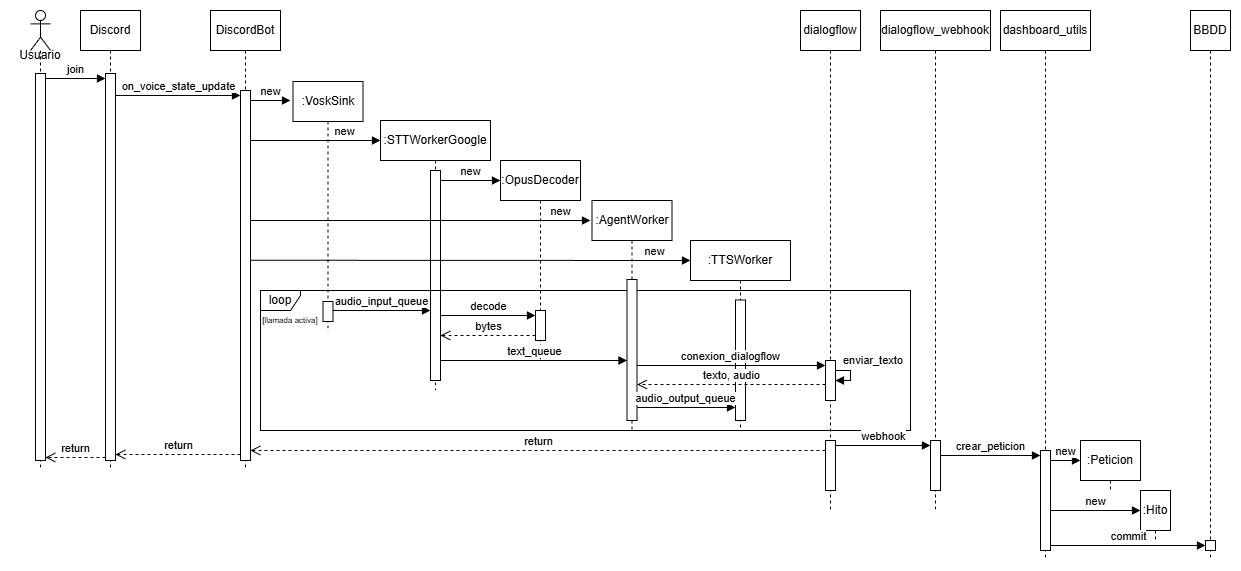

The diagram above was exported from draw.io. Its source (the exported page's mxGraphModel, read from the mxfile embedded in the PNG):
<mxGraphModel dx="1783" dy="986" grid="1" gridSize="10" guides="1" tooltips="1" connect="1" arrows="1" fold="1" page="1" pageScale="1" pageWidth="1169" pageHeight="827" math="0" shadow="0">
  <root>
    <mxCell id="0" />
    <mxCell id="1" parent="0" />
    <mxCell id="PhQ6k0thyKD6xNXKOq5x-39" parent="1" style="shape=umlLifeline;perimeter=lifelinePerimeter;whiteSpace=wrap;html=1;container=1;dropTarget=0;collapsible=0;recursiveResize=0;outlineConnect=0;portConstraint=eastwest;newEdgeStyle={&quot;curved&quot;:0,&quot;rounded&quot;:0};" value=":OpusDecoder" vertex="1">
      <mxGeometry height="200" width="80" x="490" y="230" as="geometry" />
    </mxCell>
    <mxCell id="PhQ6k0thyKD6xNXKOq5x-8" parent="1" style="shape=umlLifeline;perimeter=lifelinePerimeter;whiteSpace=wrap;html=1;container=1;dropTarget=0;collapsible=0;recursiveResize=0;outlineConnect=0;portConstraint=eastwest;newEdgeStyle={&quot;edgeStyle&quot;:&quot;elbowEdgeStyle&quot;,&quot;elbow&quot;:&quot;vertical&quot;,&quot;curved&quot;:0,&quot;rounded&quot;:0};" value=":AgentWorker" vertex="1">
      <mxGeometry height="230" width="80" x="581.5" y="270" as="geometry" />
    </mxCell>
    <mxCell id="PhQ6k0thyKD6xNXKOq5x-1" parent="1" style="shape=umlLifeline;perimeter=lifelinePerimeter;whiteSpace=wrap;html=1;container=1;dropTarget=0;collapsible=0;recursiveResize=0;outlineConnect=0;portConstraint=eastwest;newEdgeStyle={&quot;curved&quot;:0,&quot;rounded&quot;:0};participant=umlActor;size=40;" value="" vertex="1">
      <mxGeometry height="460" width="20" x="20" y="80" as="geometry" />
    </mxCell>
    <mxCell id="PhQ6k0thyKD6xNXKOq5x-19" parent="PhQ6k0thyKD6xNXKOq5x-1" style="html=1;points=[[0,0,0,0,5],[0,1,0,0,-5],[1,0,0,0,5],[1,1,0,0,-5]];perimeter=orthogonalPerimeter;outlineConnect=0;targetShapes=umlLifeline;portConstraint=eastwest;newEdgeStyle={&quot;curved&quot;:0,&quot;rounded&quot;:0};" value="" vertex="1">
      <mxGeometry height="387" width="10" x="5" y="63" as="geometry" />
    </mxCell>
    <mxCell id="PhQ6k0thyKD6xNXKOq5x-5" parent="1" style="text;html=1;whiteSpace=wrap;strokeColor=none;fillColor=none;align=center;verticalAlign=middle;rounded=0;autosize=1;resizable=0;" value="Usuario" vertex="1">
      <mxGeometry height="30" width="60" y="110" as="geometry" />
    </mxCell>
    <mxCell id="PhQ6k0thyKD6xNXKOq5x-6" parent="1" style="shape=umlLifeline;perimeter=lifelinePerimeter;whiteSpace=wrap;html=1;container=1;dropTarget=0;collapsible=0;recursiveResize=0;outlineConnect=0;portConstraint=eastwest;newEdgeStyle={&quot;edgeStyle&quot;:&quot;elbowEdgeStyle&quot;,&quot;elbow&quot;:&quot;vertical&quot;,&quot;curved&quot;:0,&quot;rounded&quot;:0};" value="DiscordBot" vertex="1">
      <mxGeometry height="460" width="70" x="200" y="80" as="geometry" />
    </mxCell>
    <mxCell id="PhQ6k0thyKD6xNXKOq5x-20" parent="PhQ6k0thyKD6xNXKOq5x-6" style="html=1;points=[[0,0,0,0,5],[0,1,0,0,-5],[1,0,0,0,5],[1,1,0,0,-5]];perimeter=orthogonalPerimeter;outlineConnect=0;targetShapes=umlLifeline;portConstraint=eastwest;newEdgeStyle={&quot;curved&quot;:0,&quot;rounded&quot;:0};" value="" vertex="1">
      <mxGeometry height="370" width="10" x="30" y="80" as="geometry" />
    </mxCell>
    <mxCell id="PhQ6k0thyKD6xNXKOq5x-7" parent="1" style="shape=umlLifeline;whiteSpace=wrap;html=1;container=0;dropTarget=0;collapsible=0;recursiveResize=0;outlineConnect=0;portConstraint=eastwest;newEdgeStyle={&quot;curved&quot;:0,&quot;rounded&quot;:0};points=[[0,0,0,0,5],[0,1,0,0,-5],[1,0,0,0,5],[1,1,0,0,-5]];perimeter=rectanglePerimeter;targetShapes=umlLifeline;participant=label;" value=":STTWorkerGoogle" vertex="1">
      <mxGeometry height="270" width="110" x="370" y="190" as="geometry" />
    </mxCell>
    <mxCell id="PhQ6k0thyKD6xNXKOq5x-23" parent="PhQ6k0thyKD6xNXKOq5x-7" style="html=1;points=[[0,0,0,0,5],[0,1,0,0,-5],[1,0,0,0,5],[1,1,0,0,-5]];perimeter=orthogonalPerimeter;outlineConnect=0;targetShapes=umlLifeline;portConstraint=eastwest;newEdgeStyle={&quot;curved&quot;:0,&quot;rounded&quot;:0};" value="" vertex="1">
      <mxGeometry height="210" width="10" x="50" y="50" as="geometry" />
    </mxCell>
    <mxCell id="PhQ6k0thyKD6xNXKOq5x-9" parent="1" style="shape=umlLifeline;perimeter=lifelinePerimeter;whiteSpace=wrap;html=1;container=1;dropTarget=0;collapsible=0;recursiveResize=0;outlineConnect=0;portConstraint=eastwest;newEdgeStyle={&quot;edgeStyle&quot;:&quot;elbowEdgeStyle&quot;,&quot;elbow&quot;:&quot;vertical&quot;,&quot;curved&quot;:0,&quot;rounded&quot;:0};" value=":TTSWorker" vertex="1">
      <mxGeometry height="190" width="100" x="680" y="310" as="geometry" />
    </mxCell>
    <mxCell id="PhQ6k0thyKD6xNXKOq5x-29" parent="PhQ6k0thyKD6xNXKOq5x-9" style="html=1;points=[[0,0,0,0,5],[0,1,0,0,-5],[1,0,0,0,5],[1,1,0,0,-5]];perimeter=orthogonalPerimeter;outlineConnect=0;targetShapes=umlLifeline;portConstraint=eastwest;newEdgeStyle={&quot;curved&quot;:0,&quot;rounded&quot;:0};" value="" vertex="1">
      <mxGeometry height="120.5" width="10" x="45" y="59.5" as="geometry" />
    </mxCell>
    <mxCell id="PhQ6k0thyKD6xNXKOq5x-10" parent="1" style="shape=umlLifeline;perimeter=lifelinePerimeter;whiteSpace=wrap;html=1;container=1;dropTarget=0;collapsible=0;recursiveResize=0;outlineConnect=0;portConstraint=eastwest;newEdgeStyle={&quot;edgeStyle&quot;:&quot;elbowEdgeStyle&quot;,&quot;elbow&quot;:&quot;vertical&quot;,&quot;curved&quot;:0,&quot;rounded&quot;:0};" value="dialogflow" vertex="1">
      <mxGeometry height="500" width="60" x="790" y="80" as="geometry" />
    </mxCell>
    <mxCell id="PhQ6k0thyKD6xNXKOq5x-11" parent="1" style="shape=umlLifeline;perimeter=lifelinePerimeter;whiteSpace=wrap;html=1;container=1;dropTarget=0;collapsible=0;recursiveResize=0;outlineConnect=0;portConstraint=eastwest;newEdgeStyle={&quot;edgeStyle&quot;:&quot;elbowEdgeStyle&quot;,&quot;elbow&quot;:&quot;vertical&quot;,&quot;curved&quot;:0,&quot;rounded&quot;:0};" value="dashboard_utils" vertex="1">
      <mxGeometry height="550" width="90" x="990" y="80" as="geometry" />
    </mxCell>
    <mxCell id="PhQ6k0thyKD6xNXKOq5x-12" parent="1" style="shape=umlLifeline;perimeter=lifelinePerimeter;whiteSpace=wrap;html=1;container=1;dropTarget=0;collapsible=0;recursiveResize=0;outlineConnect=0;portConstraint=eastwest;newEdgeStyle={&quot;edgeStyle&quot;:&quot;elbowEdgeStyle&quot;,&quot;elbow&quot;:&quot;vertical&quot;,&quot;curved&quot;:0,&quot;rounded&quot;:0};" value=":Peticion" vertex="1">
      <mxGeometry height="50" width="60" x="1070" y="510" as="geometry" />
    </mxCell>
    <mxCell id="PhQ6k0thyKD6xNXKOq5x-13" parent="1" style="shape=umlLifeline;perimeter=lifelinePerimeter;whiteSpace=wrap;html=1;container=1;dropTarget=0;collapsible=0;recursiveResize=0;outlineConnect=0;portConstraint=eastwest;newEdgeStyle={&quot;edgeStyle&quot;:&quot;elbowEdgeStyle&quot;,&quot;elbow&quot;:&quot;vertical&quot;,&quot;curved&quot;:0,&quot;rounded&quot;:0};" value=":Hito" vertex="1">
      <mxGeometry height="50" width="30" x="1130" y="560" as="geometry" />
    </mxCell>
    <mxCell id="PhQ6k0thyKD6xNXKOq5x-14" parent="1" style="shape=umlLifeline;perimeter=lifelinePerimeter;whiteSpace=wrap;html=1;container=1;dropTarget=0;collapsible=0;recursiveResize=0;outlineConnect=0;portConstraint=eastwest;newEdgeStyle={&quot;curved&quot;:0,&quot;rounded&quot;:0};" value="BBDD" vertex="1">
      <mxGeometry height="550" width="40" x="1180" y="80" as="geometry" />
    </mxCell>
    <mxCell id="PhQ6k0thyKD6xNXKOq5x-71" parent="PhQ6k0thyKD6xNXKOq5x-14" style="html=1;points=[[0,0,0,0,5],[0,1,0,0,-5],[1,0,0,0,5],[1,1,0,0,-5]];perimeter=orthogonalPerimeter;outlineConnect=0;targetShapes=umlLifeline;portConstraint=eastwest;newEdgeStyle={&quot;curved&quot;:0,&quot;rounded&quot;:0};" value="" vertex="1">
      <mxGeometry height="10" width="10" x="15" y="530" as="geometry" />
    </mxCell>
    <mxCell id="PhQ6k0thyKD6xNXKOq5x-15" parent="1" style="shape=umlLifeline;perimeter=lifelinePerimeter;whiteSpace=wrap;html=1;container=1;dropTarget=0;collapsible=0;recursiveResize=0;outlineConnect=0;portConstraint=eastwest;newEdgeStyle={&quot;edgeStyle&quot;:&quot;elbowEdgeStyle&quot;,&quot;elbow&quot;:&quot;vertical&quot;,&quot;curved&quot;:0,&quot;rounded&quot;:0};" value="Discord" vertex="1">
      <mxGeometry height="460" width="60" x="70" y="80" as="geometry" />
    </mxCell>
    <mxCell id="PhQ6k0thyKD6xNXKOq5x-16" parent="PhQ6k0thyKD6xNXKOq5x-15" style="html=1;points=[[0,0,0,0,5],[0,1,0,0,-5],[1,0,0,0,5],[1,1,0,0,-5]];perimeter=orthogonalPerimeter;outlineConnect=0;targetShapes=umlLifeline;portConstraint=eastwest;newEdgeStyle={&quot;curved&quot;:0,&quot;rounded&quot;:0};" value="" vertex="1">
      <mxGeometry height="387" width="10" x="25" y="63" as="geometry" />
    </mxCell>
    <mxCell id="PhQ6k0thyKD6xNXKOq5x-17" edge="1" parent="1" source="PhQ6k0thyKD6xNXKOq5x-19" style="html=1;verticalAlign=bottom;endArrow=block;curved=0;rounded=0;entryX=0;entryY=0;entryDx=0;entryDy=5;exitX=1;exitY=0;exitDx=0;exitDy=5;exitPerimeter=0;" target="PhQ6k0thyKD6xNXKOq5x-16" value="join">
      <mxGeometry relative="1" as="geometry">
        <mxPoint x="35" y="145" as="sourcePoint" />
      </mxGeometry>
    </mxCell>
    <mxCell id="PhQ6k0thyKD6xNXKOq5x-21" edge="1" parent="1" source="PhQ6k0thyKD6xNXKOq5x-16" style="html=1;verticalAlign=bottom;endArrow=block;curved=0;rounded=0;entryX=0;entryY=0;entryDx=0;entryDy=5;" target="PhQ6k0thyKD6xNXKOq5x-20" value="on_voice_state_update">
      <mxGeometry relative="1" as="geometry">
        <mxPoint x="110" y="165" as="sourcePoint" />
      </mxGeometry>
    </mxCell>
    <mxCell id="PhQ6k0thyKD6xNXKOq5x-43" parent="1" style="shape=umlLifeline;perimeter=lifelinePerimeter;whiteSpace=wrap;html=1;container=0;dropTarget=0;collapsible=0;recursiveResize=0;outlineConnect=0;portConstraint=eastwest;newEdgeStyle={&quot;curved&quot;:0,&quot;rounded&quot;:0};" value=":VoskSink" vertex="1">
      <mxGeometry height="249" width="70" x="282.5" y="151" as="geometry" />
    </mxCell>
    <mxCell id="PhQ6k0thyKD6xNXKOq5x-44" parent="PhQ6k0thyKD6xNXKOq5x-43" style="html=1;points=[[0,0,0,0,5],[0,1,0,0,-5],[1,0,0,0,5],[1,1,0,0,-5]];perimeter=orthogonalPerimeter;outlineConnect=0;targetShapes=umlLifeline;portConstraint=eastwest;newEdgeStyle={&quot;curved&quot;:0,&quot;rounded&quot;:0};" value="" vertex="1">
      <mxGeometry height="20" width="10" x="30" y="220" as="geometry" />
    </mxCell>
    <mxCell id="PhQ6k0thyKD6xNXKOq5x-45" edge="1" parent="1" source="PhQ6k0thyKD6xNXKOq5x-20" style="html=1;verticalAlign=bottom;endArrow=block;curved=0;rounded=0;" value="new">
      <mxGeometry relative="1" as="geometry">
        <Array as="points">
          <mxPoint x="260" y="170" />
        </Array>
        <mxPoint x="245" y="175" as="sourcePoint" />
        <mxPoint x="280" y="170" as="targetPoint" />
      </mxGeometry>
    </mxCell>
    <mxCell id="PhQ6k0thyKD6xNXKOq5x-24" edge="1" parent="1" source="PhQ6k0thyKD6xNXKOq5x-20" style="html=1;verticalAlign=bottom;endArrow=block;curved=0;rounded=0;" value="new">
      <mxGeometry relative="1" x="0.4444" as="geometry">
        <mxPoint as="offset" />
        <mxPoint x="240" y="210" as="sourcePoint" />
        <mxPoint x="370" y="210" as="targetPoint" />
      </mxGeometry>
    </mxCell>
    <mxCell id="PhQ6k0thyKD6xNXKOq5x-54" parent="1" style="shape=umlLifeline;perimeter=lifelinePerimeter;whiteSpace=wrap;html=1;container=1;dropTarget=0;collapsible=0;recursiveResize=0;outlineConnect=0;portConstraint=eastwest;newEdgeStyle={&quot;edgeStyle&quot;:&quot;elbowEdgeStyle&quot;,&quot;elbow&quot;:&quot;vertical&quot;,&quot;curved&quot;:0,&quot;rounded&quot;:0};" value="dialogflow_webhook" vertex="1">
      <mxGeometry height="500" width="110" x="870" y="80" as="geometry" />
    </mxCell>
    <mxCell id="PhQ6k0thyKD6xNXKOq5x-56" edge="1" parent="1" style="html=1;verticalAlign=bottom;endArrow=open;dashed=1;endSize=8;curved=0;rounded=0;exitX=0;exitY=1;exitDx=0;exitDy=-5;exitPerimeter=0;" value="return">
      <mxGeometry relative="1" as="geometry">
        <mxPoint x="230" y="524" as="sourcePoint" />
        <mxPoint x="105" y="524" as="targetPoint" />
      </mxGeometry>
    </mxCell>
    <mxCell id="PhQ6k0thyKD6xNXKOq5x-62" edge="1" parent="1" source="PhQ6k0thyKD6xNXKOq5x-16" style="html=1;verticalAlign=bottom;endArrow=open;dashed=1;endSize=8;curved=0;rounded=0;" value="return">
      <mxGeometry relative="1" as="geometry">
        <mxPoint x="90" y="527" as="sourcePoint" />
        <mxPoint x="35" y="527" as="targetPoint" />
      </mxGeometry>
    </mxCell>
    <mxCell id="PhQ6k0thyKD6xNXKOq5x-60" parent="1" style="html=1;points=[[0,0,0,0,5],[0,1,0,0,-5],[1,0,0,0,5],[1,1,0,0,-5]];perimeter=orthogonalPerimeter;outlineConnect=0;targetShapes=umlLifeline;portConstraint=eastwest;newEdgeStyle={&quot;curved&quot;:0,&quot;rounded&quot;:0};" value="" vertex="1">
      <mxGeometry height="50" width="10" x="815" y="510" as="geometry" />
    </mxCell>
    <mxCell id="PhQ6k0thyKD6xNXKOq5x-63" parent="1" style="html=1;points=[[0,0,0,0,5],[0,1,0,0,-5],[1,0,0,0,5],[1,1,0,0,-5]];perimeter=orthogonalPerimeter;outlineConnect=0;targetShapes=umlLifeline;portConstraint=eastwest;newEdgeStyle={&quot;curved&quot;:0,&quot;rounded&quot;:0};" value="" vertex="1">
      <mxGeometry height="100" width="10" x="1030" y="520" as="geometry" />
    </mxCell>
    <mxCell id="PhQ6k0thyKD6xNXKOq5x-27" edge="1" parent="1" source="PhQ6k0thyKD6xNXKOq5x-20" style="html=1;verticalAlign=bottom;endArrow=block;curved=0;rounded=0;" value="new">
      <mxGeometry relative="1" x="0.8235" as="geometry">
        <mxPoint as="offset" />
        <Array as="points">
          <mxPoint x="470" y="290" />
        </Array>
        <mxPoint x="240" y="309.75" as="sourcePoint" />
        <mxPoint x="580" y="290" as="targetPoint" />
      </mxGeometry>
    </mxCell>
    <mxCell id="PhQ6k0thyKD6xNXKOq5x-30" edge="1" parent="1" style="html=1;verticalAlign=bottom;endArrow=block;curved=0;rounded=0;" value="new">
      <mxGeometry relative="1" x="0.8367" as="geometry">
        <mxPoint as="offset" />
        <mxPoint x="239.5" y="329.75" as="sourcePoint" />
        <mxPoint x="680" y="330" as="targetPoint" />
      </mxGeometry>
    </mxCell>
    <mxCell id="PhQ6k0thyKD6xNXKOq5x-37" parent="1" style="text;html=1;whiteSpace=wrap;strokeColor=none;fillColor=none;align=center;verticalAlign=middle;rounded=0;autosize=1;resizable=0;fontSize=8;" value="[llamada activa]" vertex="1">
      <mxGeometry height="20" width="80" x="240" y="380" as="geometry" />
    </mxCell>
    <mxCell id="PhQ6k0thyKD6xNXKOq5x-36" parent="1" style="shape=umlFrame;whiteSpace=wrap;html=1;pointerEvents=0;width=40;height=20;" value="loop" vertex="1">
      <mxGeometry height="140" width="650" x="250" y="360" as="geometry" />
    </mxCell>
    <mxCell id="PhQ6k0thyKD6xNXKOq5x-57" parent="1" style="html=1;points=[[0,0,0,0,5],[0,1,0,0,-5],[1,0,0,0,5],[1,1,0,0,-5]];perimeter=orthogonalPerimeter;outlineConnect=0;targetShapes=umlLifeline;portConstraint=eastwest;newEdgeStyle={&quot;curved&quot;:0,&quot;rounded&quot;:0};" value="" vertex="1">
      <mxGeometry height="50" width="10" x="920" y="510" as="geometry" />
    </mxCell>
    <mxCell id="PhQ6k0thyKD6xNXKOq5x-61" edge="1" parent="1" style="html=1;verticalAlign=bottom;endArrow=open;dashed=1;endSize=8;curved=0;rounded=0;exitX=0;exitY=0;exitDx=0;exitDy=5;exitPerimeter=0;" value="return">
      <mxGeometry relative="1" as="geometry">
        <mxPoint x="815" y="519.9999999999999" as="sourcePoint" />
        <mxPoint x="240" y="519.9999999999999" as="targetPoint" />
      </mxGeometry>
    </mxCell>
    <mxCell id="PhQ6k0thyKD6xNXKOq5x-58" edge="1" parent="1" source="PhQ6k0thyKD6xNXKOq5x-60" style="html=1;verticalAlign=bottom;endArrow=block;curved=0;rounded=0;entryX=0;entryY=0;entryDx=0;entryDy=5;" target="PhQ6k0thyKD6xNXKOq5x-57" value="webhook">
      <mxGeometry relative="1" x="-0.0048" as="geometry">
        <mxPoint as="offset" />
        <mxPoint x="850" y="505" as="sourcePoint" />
      </mxGeometry>
    </mxCell>
    <mxCell id="PhQ6k0thyKD6xNXKOq5x-64" edge="1" parent="1" source="PhQ6k0thyKD6xNXKOq5x-57" style="html=1;verticalAlign=bottom;endArrow=block;curved=0;rounded=0;entryX=0;entryY=0;entryDx=0;entryDy=5;" target="PhQ6k0thyKD6xNXKOq5x-63" value="crear_peticion">
      <mxGeometry relative="1" x="0.0061" as="geometry">
        <mxPoint as="offset" />
        <mxPoint x="960" y="525" as="sourcePoint" />
      </mxGeometry>
    </mxCell>
    <mxCell id="PhQ6k0thyKD6xNXKOq5x-66" edge="1" parent="1" style="html=1;verticalAlign=bottom;endArrow=block;curved=0;rounded=0;" value="new">
      <mxGeometry relative="1" as="geometry">
        <mxPoint as="offset" />
        <mxPoint x="430" y="250" as="sourcePoint" />
        <mxPoint x="490" y="250.07" as="targetPoint" />
      </mxGeometry>
    </mxCell>
    <mxCell id="PhQ6k0thyKD6xNXKOq5x-40" parent="1" style="html=1;points=[[0,0,0,0,5],[0,1,0,0,-5],[1,0,0,0,5],[1,1,0,0,-5]];perimeter=orthogonalPerimeter;outlineConnect=0;targetShapes=umlLifeline;portConstraint=eastwest;newEdgeStyle={&quot;curved&quot;:0,&quot;rounded&quot;:0};" value="" vertex="1">
      <mxGeometry height="30" width="10" x="525" y="380" as="geometry" />
    </mxCell>
    <mxCell id="PhQ6k0thyKD6xNXKOq5x-26" parent="1" style="html=1;points=[[0,0,0,0,5],[0,1,0,0,-5],[1,0,0,0,5],[1,1,0,0,-5]];perimeter=orthogonalPerimeter;outlineConnect=0;targetShapes=umlLifeline;portConstraint=eastwest;newEdgeStyle={&quot;curved&quot;:0,&quot;rounded&quot;:0};" value="" vertex="1">
      <mxGeometry height="141" width="10" x="616.5" y="349" as="geometry" />
    </mxCell>
    <mxCell id="PhQ6k0thyKD6xNXKOq5x-49" parent="1" style="html=1;points=[[0,0,0,0,5],[0,1,0,0,-5],[1,0,0,0,5],[1,1,0,0,-5]];perimeter=orthogonalPerimeter;outlineConnect=0;targetShapes=umlLifeline;portConstraint=eastwest;newEdgeStyle={&quot;curved&quot;:0,&quot;rounded&quot;:0};" value="" vertex="1">
      <mxGeometry height="40" width="10" x="815" y="430" as="geometry" />
    </mxCell>
    <mxCell id="PhQ6k0thyKD6xNXKOq5x-53" edge="1" parent="1" source="PhQ6k0thyKD6xNXKOq5x-49" style="html=1;align=left;spacingLeft=2;endArrow=block;rounded=0;edgeStyle=orthogonalEdgeStyle;curved=0;rounded=0;" target="PhQ6k0thyKD6xNXKOq5x-49" value="enviar_texto">
      <mxGeometry relative="1" x="-0.8" y="10" as="geometry">
        <mxPoint as="offset" />
        <Array as="points">
          <mxPoint x="840" y="440" />
          <mxPoint x="840" y="450" />
        </Array>
        <mxPoint x="852.5" y="559" as="sourcePoint" />
        <mxPoint x="827.5" y="559" as="targetPoint" />
      </mxGeometry>
    </mxCell>
    <mxCell id="PhQ6k0thyKD6xNXKOq5x-47" edge="1" parent="1" style="html=1;verticalAlign=bottom;endArrow=block;curved=0;rounded=0;" value="audio_input_queue">
      <mxGeometry relative="1" as="geometry">
        <mxPoint x="322.5" y="380" as="sourcePoint" />
        <mxPoint x="420" y="380" as="targetPoint" />
      </mxGeometry>
    </mxCell>
    <mxCell id="PhQ6k0thyKD6xNXKOq5x-48" edge="1" parent="1" style="html=1;verticalAlign=bottom;endArrow=block;curved=0;rounded=0;" value="text_queue">
      <mxGeometry relative="1" x="-0.0007" as="geometry">
        <mxPoint as="offset" />
        <mxPoint x="430" y="430" as="sourcePoint" />
        <mxPoint x="616.5" y="430" as="targetPoint" />
      </mxGeometry>
    </mxCell>
    <mxCell id="PhQ6k0thyKD6xNXKOq5x-50" edge="1" parent="1" source="PhQ6k0thyKD6xNXKOq5x-26" style="html=1;verticalAlign=bottom;endArrow=block;curved=0;rounded=0;entryX=0;entryY=0;entryDx=0;entryDy=5;" target="PhQ6k0thyKD6xNXKOq5x-49" value="conexion_dialogflow">
      <mxGeometry relative="1" as="geometry">
        <mxPoint x="802.5" y="554" as="sourcePoint" />
      </mxGeometry>
    </mxCell>
    <mxCell id="PhQ6k0thyKD6xNXKOq5x-51" edge="1" parent="1" style="html=1;verticalAlign=bottom;endArrow=open;dashed=1;endSize=8;curved=0;rounded=0;" value="texto, audio">
      <mxGeometry relative="1" as="geometry">
        <mxPoint as="offset" />
        <Array as="points">
          <mxPoint x="770" y="454" />
          <mxPoint x="750" y="454" />
        </Array>
        <mxPoint x="815" y="454" as="sourcePoint" />
        <mxPoint x="626.5" y="454" as="targetPoint" />
      </mxGeometry>
    </mxCell>
    <mxCell id="PhQ6k0thyKD6xNXKOq5x-55" edge="1" parent="1" style="html=1;verticalAlign=bottom;endArrow=block;curved=0;rounded=0;" value="audio_output_queue">
      <mxGeometry relative="1" as="geometry">
        <Array as="points">
          <mxPoint x="700" y="477" />
        </Array>
        <mxPoint x="626.5" y="477" as="sourcePoint" />
        <mxPoint x="725" y="477" as="targetPoint" />
      </mxGeometry>
    </mxCell>
    <mxCell id="PhQ6k0thyKD6xNXKOq5x-41" edge="1" parent="1" source="PhQ6k0thyKD6xNXKOq5x-23" style="html=1;verticalAlign=bottom;endArrow=block;curved=0;rounded=0;entryX=0;entryY=0;entryDx=0;entryDy=5;" target="PhQ6k0thyKD6xNXKOq5x-40" value="decode">
      <mxGeometry relative="1" as="geometry">
        <mxPoint x="427.5" y="364" as="sourcePoint" />
      </mxGeometry>
    </mxCell>
    <mxCell id="PhQ6k0thyKD6xNXKOq5x-42" edge="1" parent="1" source="PhQ6k0thyKD6xNXKOq5x-40" style="html=1;verticalAlign=bottom;endArrow=open;dashed=1;endSize=8;curved=0;rounded=0;exitX=0;exitY=1;exitDx=0;exitDy=-5;" target="PhQ6k0thyKD6xNXKOq5x-23" value="bytes">
      <mxGeometry relative="1" as="geometry">
        <mxPoint x="427.5" y="384" as="targetPoint" />
      </mxGeometry>
    </mxCell>
    <mxCell id="PhQ6k0thyKD6xNXKOq5x-68" edge="1" parent="1" style="html=1;verticalAlign=bottom;endArrow=block;curved=0;rounded=0;" value="new">
      <mxGeometry relative="1" as="geometry">
        <mxPoint as="offset" />
        <mxPoint x="1040" y="530" as="sourcePoint" />
        <mxPoint x="1070" y="530" as="targetPoint" />
      </mxGeometry>
    </mxCell>
    <mxCell id="PhQ6k0thyKD6xNXKOq5x-69" edge="1" parent="1" source="PhQ6k0thyKD6xNXKOq5x-63" style="html=1;verticalAlign=bottom;endArrow=block;curved=0;rounded=0;" value="new">
      <mxGeometry relative="1" as="geometry">
        <mxPoint as="offset" />
        <mxPoint x="1110" y="580" as="sourcePoint" />
        <mxPoint x="1130" y="580" as="targetPoint" />
      </mxGeometry>
    </mxCell>
    <mxCell id="PhQ6k0thyKD6xNXKOq5x-72" edge="1" parent="1" source="PhQ6k0thyKD6xNXKOq5x-63" style="html=1;verticalAlign=bottom;endArrow=block;curved=0;rounded=0;entryX=0;entryY=0;entryDx=0;entryDy=5;exitX=1;exitY=1;exitDx=0;exitDy=-5;exitPerimeter=0;" target="PhQ6k0thyKD6xNXKOq5x-71" value="commit">
      <mxGeometry relative="1" as="geometry">
        <mxPoint x="1125" y="625" as="sourcePoint" />
      </mxGeometry>
    </mxCell>
  </root>
</mxGraphModel>